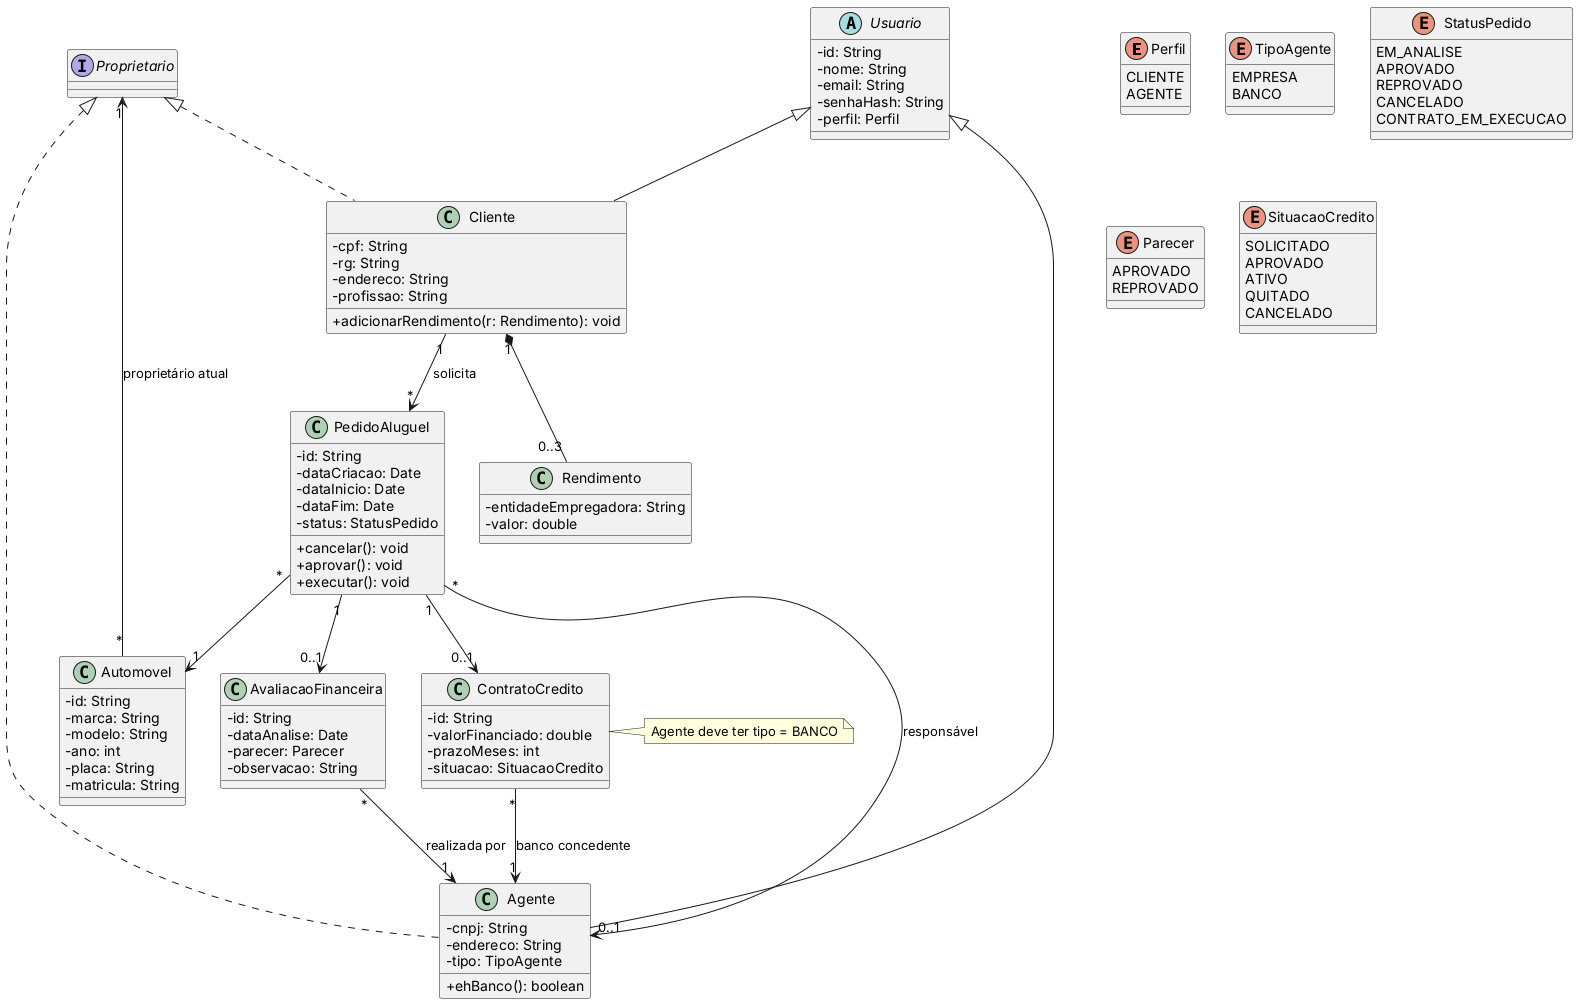

The diagram above was rendered by PlantUML. Its source (embedded in the PNG):
@startuml classes
skinparam classAttributeIconSize 0

enum Perfil {
  CLIENTE
  AGENTE
}
enum TipoAgente {
  EMPRESA
  BANCO
}
enum StatusPedido {
  EM_ANALISE
  APROVADO
  REPROVADO
  CANCELADO
  CONTRATO_EM_EXECUCAO
}
enum Parecer {
  APROVADO
  REPROVADO
}
enum SituacaoCredito {
  SOLICITADO
  APROVADO
  ATIVO
  QUITADO
  CANCELADO
}

interface Proprietario

abstract class Usuario {
  - id: String
  - nome: String
  - email: String
  - senhaHash: String
  - perfil: Perfil
}

class Cliente {
  - cpf: String
  - rg: String
  - endereco: String
  - profissao: String
  + adicionarRendimento(r: Rendimento): void
}

class Agente {
  - cnpj: String
  - endereco: String
  - tipo: TipoAgente
  + ehBanco(): boolean
}

class Rendimento {
  - entidadeEmpregadora: String
  - valor: double
}

class Automovel {
  - id: String
  - marca: String
  - modelo: String
  - ano: int
  - placa: String
  - matricula: String
}

class PedidoAluguel {
  - id: String
  - dataCriacao: Date
  - dataInicio: Date
  - dataFim: Date
  - status: StatusPedido
  + cancelar(): void
  + aprovar(): void
  + executar(): void
}

class AvaliacaoFinanceira {
  - id: String
  - dataAnalise: Date
  - parecer: Parecer
  - observacao: String
}

class ContratoCredito {
  - id: String
  - valorFinanciado: double
  - prazoMeses: int
  - situacao: SituacaoCredito
}

Usuario <|-- Cliente
Usuario <|-- Agente
Proprietario <|.. Cliente
Proprietario <|.. Agente

Cliente "1" *-- "0..3" Rendimento
Automovel "*" --> "1" Proprietario : proprietário atual
Cliente "1" --> "*" PedidoAluguel : solicita
PedidoAluguel "*" --> "1" Automovel
PedidoAluguel "*" --> "0..1" Agente : responsável
PedidoAluguel "1" --> "0..1" AvaliacaoFinanceira
AvaliacaoFinanceira "*" --> "1" Agente : realizada por
PedidoAluguel "1" --> "0..1" ContratoCredito
ContratoCredito "*" --> "1" Agente : banco concedente
note right of ContratoCredito : Agente deve ter tipo = BANCO
@enduml